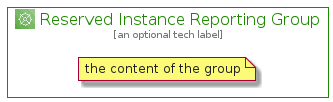

The diagram above was rendered by PlantUML. Its source (embedded in the PNG):
@startuml
' configures the library
!global $INCLUSION_MODE="local"
!global $LIB_BASE_LOCATION="../../.."

' loads the library's bootstrap
!include $LIB_BASE_LOCATION/bootstrap.puml

' loads the package bootstrap
include('aws-20210730/bootstrap')

' loads the Item which embeds the element ReservedInstanceReportingGroup
include('aws-20210730/Architecture/AwsCostManagement/ReservedInstanceReporting')

' renders the element
ReservedInstanceReportingGroup('ReservedInstanceReportingGroup', 'Reserved Instance Reporting Group', 'an optional tech label') {
    note as note
        the content of the group
    end note
}
@enduml